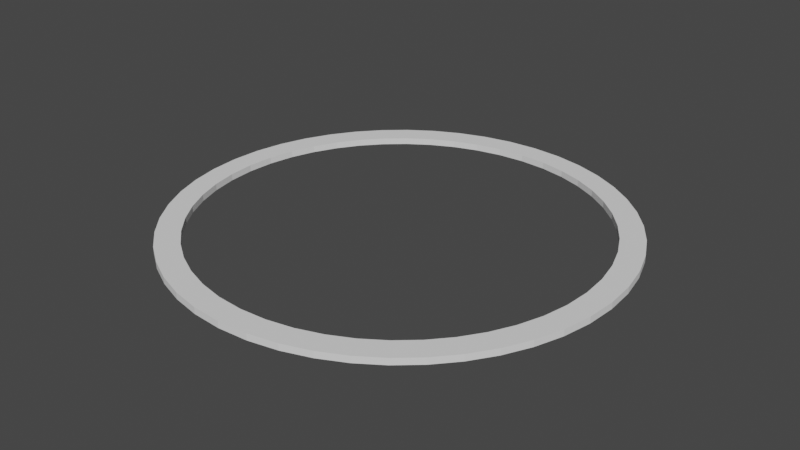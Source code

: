 # Source: Chakram.blend  (saved by Blender 2.83.19; exported with 4.5.12 LTS)
import bpy
from mathutils import Matrix  # noqa: F401  (used for matrix-valued properties, if any)

bpy.ops.wm.read_factory_settings(use_empty=True)
scene = bpy.context.scene
scene.name = 'Scene'

# ---- collections
col_collection = bpy.data.collections.new('Collection'); scene.collection.children.link(col_collection)

# ---- world
world_world = bpy.data.worlds.new('World'); scene.world = world_world
world_world.use_nodes = True; world_world.node_tree.nodes.clear()
_N = world_world.node_tree.nodes; _L = world_world.node_tree.links
n0 = _N.new('ShaderNodeOutputWorld'); n0.name = 'World Output'; n0.location = (300, 300)
n1 = _N.new('ShaderNodeBackground'); n1.name = 'Background'; n1.location = (10, 300)
n1.inputs[0].default_value = (0.05088, 0.05088, 0.05088, 1.0)
_L.new(n1.outputs[0], n0.inputs[0])
n0.is_active_output = True
world_world.color = (0.05088, 0.05088, 0.05088)
world_world.use_sun_shadow = False
world_world.sun_shadow_jitter_overblur = 0.0

# ---- meshes
me_beziercircle = bpy.data.meshes.new('BezierCircle')
me_beziercircle.from_pydata([(-1.0, 0.0, 0.0), (-0.9909, 0.1357, 0.0), (-0.9643, 0.2658, 0.0), (-0.9214, 0.3892, 0.0), (-0.8634, 0.5046, 0.0), (-0.7916, 0.611, 0.0), (-0.707, 0.707, 0.0), (-0.611, 0.7916, 0.0), (-0.5046, 0.8634, 0.0), (-0.3892, 0.9214, 0.0), (-0.2658, 0.9643, 0.0), (-0.1357, 0.9909, 0.0), (0.0, 1.0, 0.0), (0.1357, 0.9909, 0.0), (0.2658, 0.9643, 0.0), (0.3892, 0.9214, 0.0), (0.5046, 0.8634, 0.0), (0.611, 0.7916, 0.0), (0.707, 0.707, 0.0), (0.7916, 0.611, 0.0), (0.8634, 0.5046, 0.0), (0.9214, 0.3892, 0.0), (0.9643, 0.2658, 0.0), (0.9909, 0.1357, 0.0), (1.0, 0.0, 0.0), (0.9909, -0.1357, 0.0), (0.9643, -0.2658, 0.0), (0.9214, -0.3892, 0.0), (0.8634, -0.5046, 0.0), (0.7916, -0.611, 0.0), (0.707, -0.707, 0.0), (0.611, -0.7916, 0.0), (0.5046, -0.8634, 0.0), (0.3892, -0.9214, 0.0), (0.2658, -0.9643, 0.0), (0.1357, -0.9909, 0.0), (0.0, -1.0, 0.0), (-0.1357, -0.9909, 0.0), (-0.2658, -0.9643, 0.0), (-0.3892, -0.9214, 0.0), (-0.5046, -0.8634, 0.0), (-0.611, -0.7916, 0.0), (-0.707, -0.707, 0.0), (-0.7916, -0.611, 0.0), (-0.8634, -0.5046, 0.0), (-0.9214, -0.3892, 0.0), (-0.9643, -0.2658, 0.0), (-0.9909, -0.1357, 0.0), (-0.893, 2.657e-09, 0.0), (-0.8849, 0.1211, 0.0), (-0.8611, 0.2374, 0.0), (-0.8228, 0.3475, 0.0), (-0.7711, 0.4507, 0.0), (-0.7069, 0.5456, 0.0), (-0.6314, 0.6314, 0.0), (-0.5456, 0.7069, 0.0), (-0.4507, 0.7711, 0.0), (-0.3475, 0.8228, 0.0), (-0.2374, 0.8611, 0.0), (-0.1211, 0.8849, 0.0), (-1.328e-10, 0.893, 0.0), (0.1211, 0.8849, 0.0), (0.2374, 0.8611, 0.0), (0.3475, 0.8228, 0.0), (0.4507, 0.7711, 0.0), (0.5456, 0.7069, 0.0), (0.6314, 0.6314, 0.0), (0.7069, 0.5456, 0.0), (0.7711, 0.4507, 0.0), (0.8228, 0.3475, 0.0), (0.8611, 0.2374, 0.0), (0.8849, 0.1211, 0.0), (0.893, 2.657e-09, 0.0), (0.8849, -0.1211, 0.0), (0.8611, -0.2374, 0.0), (0.8228, -0.3475, 0.0), (0.7711, -0.4507, 0.0), (0.7069, -0.5456, 0.0), (0.6314, -0.6314, 0.0), (0.5456, -0.7069, 0.0), (0.4507, -0.7711, 0.0), (0.3475, -0.8228, 0.0), (0.2374, -0.8611, 0.0), (0.1211, -0.8849, 0.0), (-1.328e-10, -0.893, 0.0), (-0.1211, -0.8849, 0.0), (-0.2374, -0.8611, 0.0), (-0.3475, -0.8228, 0.0), (-0.4507, -0.7711, 0.0), (-0.5456, -0.7069, 0.0), (-0.6314, -0.6314, 0.0), (-0.7069, -0.5456, 0.0), (-0.7711, -0.4507, 0.0), (-0.8228, -0.3475, 0.0), (-0.8611, -0.2374, 0.0), (-0.8849, -0.1211, 0.0), (-1.0, 0.0, 0.02956), (-0.9909, 0.1357, 0.02956), (-0.9643, 0.2658, 0.02956), (-0.9214, 0.3892, 0.02956), (-0.8634, 0.5046, 0.02956), (-0.7916, 0.611, 0.02956), (-0.707, 0.707, 0.02956), (-0.611, 0.7916, 0.02956), (-0.5046, 0.8634, 0.02956), (-0.3892, 0.9214, 0.02956), (-0.2658, 0.9643, 0.02956), (-0.1357, 0.9909, 0.02956), (0.0, 1.0, 0.02956), (0.1357, 0.9909, 0.02956), (0.2658, 0.9643, 0.02956), (0.3892, 0.9214, 0.02956), (0.5046, 0.8634, 0.02956), (0.611, 0.7916, 0.02956), (0.707, 0.707, 0.02956), (0.7916, 0.611, 0.02956), (0.8634, 0.5046, 0.02956), (0.9214, 0.3892, 0.02956), (0.9643, 0.2658, 0.02956), (0.9909, 0.1357, 0.02956), (1.0, 0.0, 0.02956), (0.9909, -0.1357, 0.02956), (0.9643, -0.2658, 0.02956), (0.9214, -0.3892, 0.02956), (0.8634, -0.5046, 0.02956), (0.7916, -0.611, 0.02956), (0.707, -0.707, 0.02956), (0.611, -0.7916, 0.02956), (0.5046, -0.8634, 0.02956), (0.3892, -0.9214, 0.02956), (0.2658, -0.9643, 0.02956), (0.1357, -0.9909, 0.02956), (0.0, -1.0, 0.02956), (-0.1357, -0.9909, 0.02956), (-0.2658, -0.9643, 0.02956), (-0.3892, -0.9214, 0.02956), (-0.5046, -0.8634, 0.02956), (-0.611, -0.7916, 0.02956), (-0.707, -0.707, 0.02956), (-0.7916, -0.611, 0.02956), (-0.8634, -0.5046, 0.02956), (-0.9214, -0.3892, 0.02956), (-0.9643, -0.2658, 0.02956), (-0.9909, -0.1357, 0.02956), (-0.893, 2.657e-09, 0.02956), (-0.8849, 0.1211, 0.02956), (-0.8611, 0.2374, 0.02956), (-0.8228, 0.3475, 0.02956), (-0.7711, 0.4507, 0.02956), (-0.7069, 0.5456, 0.02956), (-0.6314, 0.6314, 0.02956), (-0.5456, 0.7069, 0.02956), (-0.4507, 0.7711, 0.02956), (-0.3475, 0.8228, 0.02956), (-0.2374, 0.8611, 0.02956), (-0.1211, 0.8849, 0.02956), (-1.328e-10, 0.893, 0.02956), (0.1211, 0.8849, 0.02956), (0.2374, 0.8611, 0.02956), (0.3475, 0.8228, 0.02956), (0.4507, 0.7711, 0.02956), (0.5456, 0.7069, 0.02956), (0.6314, 0.6314, 0.02956), (0.7069, 0.5456, 0.02956), (0.7711, 0.4507, 0.02956), (0.8228, 0.3475, 0.02956), (0.8611, 0.2374, 0.02956), (0.8849, 0.1211, 0.02956), (0.893, 2.657e-09, 0.02956), (0.8849, -0.1211, 0.02956), (0.8611, -0.2374, 0.02956), (0.8228, -0.3475, 0.02956), (0.7711, -0.4507, 0.02956), (0.7069, -0.5456, 0.02956), (0.6314, -0.6314, 0.02956), (0.5456, -0.7069, 0.02956), (0.4507, -0.7711, 0.02956), (0.3475, -0.8228, 0.02956), (0.2374, -0.8611, 0.02956), (0.1211, -0.8849, 0.02956), (-1.328e-10, -0.893, 0.02956), (-0.1211, -0.8849, 0.02956), (-0.2374, -0.8611, 0.02956), (-0.3475, -0.8228, 0.02956), (-0.4507, -0.7711, 0.02956), (-0.5456, -0.7069, 0.02956), (-0.6314, -0.6314, 0.02956), (-0.7069, -0.5456, 0.02956), (-0.7711, -0.4507, 0.02956), (-0.8228, -0.3475, 0.02956), (-0.8611, -0.2374, 0.02956), (-0.8849, -0.1211, 0.02956)], [], [(35, 36, 84, 83), (22, 23, 71, 70), (9, 10, 58, 57), (36, 37, 85, 84), (23, 24, 72, 71), (10, 11, 59, 58), (37, 38, 86, 85), (24, 25, 73, 72), (11, 12, 60, 59), (38, 39, 87, 86), (25, 26, 74, 73), (12, 13, 61, 60), (39, 40, 88, 87), (26, 27, 75, 74), (13, 14, 62, 61), (40, 41, 89, 88), (0, 1, 49, 48), (27, 28, 76, 75), (14, 15, 63, 62), (41, 42, 90, 89), (1, 2, 50, 49), (28, 29, 77, 76), (15, 16, 64, 63), (42, 43, 91, 90), (2, 3, 51, 50), (29, 30, 78, 77), (16, 17, 65, 64), (43, 44, 92, 91), (3, 4, 52, 51), (30, 31, 79, 78), (17, 18, 66, 65), (44, 45, 93, 92), (4, 5, 53, 52), (31, 32, 80, 79), (18, 19, 67, 66), (45, 46, 94, 93), (5, 6, 54, 53), (32, 33, 81, 80), (19, 20, 68, 67), (46, 47, 95, 94), (6, 7, 55, 54), (33, 34, 82, 81), (20, 21, 69, 68), (47, 0, 48, 95), (7, 8, 56, 55), (34, 35, 83, 82), (21, 22, 70, 69), (8, 9, 57, 56), (131, 179, 180, 132), (118, 166, 167, 119), (105, 153, 154, 106), (132, 180, 181, 133), (119, 167, 168, 120), (106, 154, 155, 107), (133, 181, 182, 134), (120, 168, 169, 121), (107, 155, 156, 108), (134, 182, 183, 135), (121, 169, 170, 122), (108, 156, 157, 109), (135, 183, 184, 136), (122, 170, 171, 123), (109, 157, 158, 110), (136, 184, 185, 137), (96, 144, 145, 97), (123, 171, 172, 124), (110, 158, 159, 111), (137, 185, 186, 138), (97, 145, 146, 98), (124, 172, 173, 125), (111, 159, 160, 112), (138, 186, 187, 139), (98, 146, 147, 99), (125, 173, 174, 126), (112, 160, 161, 113), (139, 187, 188, 140), (99, 147, 148, 100), (126, 174, 175, 127), (113, 161, 162, 114), (140, 188, 189, 141), (100, 148, 149, 101), (127, 175, 176, 128), (114, 162, 163, 115), (141, 189, 190, 142), (101, 149, 150, 102), (128, 176, 177, 129), (115, 163, 164, 116), (142, 190, 191, 143), (102, 150, 151, 103), (129, 177, 178, 130), (116, 164, 165, 117), (143, 191, 144, 96), (103, 151, 152, 104), (130, 178, 179, 131), (117, 165, 166, 118), (104, 152, 153, 105), (25, 121, 122, 26), (79, 175, 174, 78), (53, 149, 148, 52), (26, 122, 123, 27), (0, 96, 97, 1), (80, 176, 175, 79), (54, 150, 149, 53), (27, 123, 124, 28), (1, 97, 98, 2), (81, 177, 176, 80), (55, 151, 150, 54), (28, 124, 125, 29), (2, 98, 99, 3), (82, 178, 177, 81), (56, 152, 151, 55), (29, 125, 126, 30), (3, 99, 100, 4), (83, 179, 178, 82), (57, 153, 152, 56), (30, 126, 127, 31), (4, 100, 101, 5), (84, 180, 179, 83), (58, 154, 153, 57), (31, 127, 128, 32), (5, 101, 102, 6), (85, 181, 180, 84), (59, 155, 154, 58), (32, 128, 129, 33), (6, 102, 103, 7), (86, 182, 181, 85), (60, 156, 155, 59), (33, 129, 130, 34), (7, 103, 104, 8), (87, 183, 182, 86), (61, 157, 156, 60), (34, 130, 131, 35), (8, 104, 105, 9), (88, 184, 183, 87), (62, 158, 157, 61), (35, 131, 132, 36), (9, 105, 106, 10), (89, 185, 184, 88), (63, 159, 158, 62), (36, 132, 133, 37), (10, 106, 107, 11), (90, 186, 185, 89), (64, 160, 159, 63), (37, 133, 134, 38), (11, 107, 108, 12), (91, 187, 186, 90), (65, 161, 160, 64), (38, 134, 135, 39), (12, 108, 109, 13), (92, 188, 187, 91), (66, 162, 161, 65), (39, 135, 136, 40), (13, 109, 110, 14), (93, 189, 188, 92), (67, 163, 162, 66), (40, 136, 137, 41), (14, 110, 111, 15), (94, 190, 189, 93), (68, 164, 163, 67), (41, 137, 138, 42), (15, 111, 112, 16), (95, 191, 190, 94), (69, 165, 164, 68), (42, 138, 139, 43), (16, 112, 113, 17), (48, 144, 191, 95), (70, 166, 165, 69), (43, 139, 140, 44), (17, 113, 114, 18), (71, 167, 166, 70), (44, 140, 141, 45), (18, 114, 115, 19), (72, 168, 167, 71), (45, 141, 142, 46), (19, 115, 116, 20), (73, 169, 168, 72), (46, 142, 143, 47), (20, 116, 117, 21), (74, 170, 169, 73), (47, 143, 96, 0), (21, 117, 118, 22), (75, 171, 170, 74), (49, 145, 144, 48), (22, 118, 119, 23), (76, 172, 171, 75), (50, 146, 145, 49), (23, 119, 120, 24), (77, 173, 172, 76), (51, 147, 146, 50), (24, 120, 121, 25), (78, 174, 173, 77), (52, 148, 147, 51)])
_uv = me_beziercircle.uv_layers.new(name='UVMap')
_uv.uv.foreach_set('vector', [0.02498, 0.2428, 0.02481, 0.2655, 0.006198, 0.2655, 0.005919, 0.2428, 0.03028, 0.9581, 0.03071, 0.9784, 0.01349, 0.9786, 0.01286, 0.9585, 0.02602, 0.7012, 0.02632, 0.7216, 0.008268, 0.7218, 0.008262, 0.7014, 0.02481, 0.2655, 0.02476, 0.2881, 0.005833, 0.2881, 0.006198, 0.2655, 0.03071, 0.9784, 0.03115, 1.0, 0.01363, 0.9988, 0.01349, 0.9786, 0.02632, 0.7216, 0.02656, 0.7423, 0.008901, 0.7426, 0.008268, 0.7218, 0.02476, 0.2881, 0.02472, 0.3103, 0.005488, 0.3102, 0.005833, 0.2881, 0.02761, 2.313e-05, 0.02728, 0.02502, 0.00739, 0.02498, 0.007372, 0.001505, 0.02656, 0.7423, 0.02679, 0.7633, 0.009559, 0.7636, 0.008901, 0.7426, 0.02472, 0.3103, 0.0246, 0.3319, 0.005796, 0.3319, 0.005488, 0.3102, 0.02728, 0.02502, 0.02698, 0.04835, 0.006942, 0.04814, 0.00739, 0.02498, 0.02679, 0.7633, 0.02715, 0.7842, 0.009619, 0.7845, 0.009559, 0.7636, 0.0246, 0.3319, 0.02447, 0.353, 0.006133, 0.353, 0.005796, 0.3319, 0.02698, 0.04835, 0.02662, 0.07093, 0.007073, 0.07074, 0.006942, 0.04814, 0.02715, 0.7842, 0.0275, 0.8047, 0.00969, 0.805, 0.009619, 0.7845, 0.02447, 0.353, 0.02436, 0.3735, 0.006465, 0.3735, 0.006133, 0.353, 0.02463, 0.5192, 0.0248, 0.541, 0.006583, 0.5411, 0.006727, 0.5193, 0.02662, 0.07093, 0.02628, 0.09283, 0.00722, 0.09267, 0.007073, 0.07074, 0.0275, 0.8047, 0.02777, 0.8248, 0.01036, 0.8251, 0.00969, 0.805, 0.02436, 0.3735, 0.02427, 0.3936, 0.006766, 0.3936, 0.006465, 0.3735, 0.0248, 0.541, 0.02496, 0.5623, 0.006453, 0.5624, 0.006583, 0.5411, 0.02628, 0.09283, 0.02596, 0.1141, 0.007364, 0.114, 0.00722, 0.09267, 0.02777, 0.8248, 0.02802, 0.8443, 0.01104, 0.8447, 0.01036, 0.8251, 0.02427, 0.3936, 0.0243, 0.4136, 0.006514, 0.4136, 0.006766, 0.3936, 0.02496, 0.5623, 0.02504, 0.5831, 0.006948, 0.5833, 0.006453, 0.5624, 0.02596, 0.1141, 0.02567, 0.135, 0.007478, 0.1349, 0.007364, 0.114, 0.02802, 0.8443, 0.02828, 0.8633, 0.01171, 0.8636, 0.01104, 0.8447, 0.0243, 0.4136, 0.02436, 0.4339, 0.006243, 0.4339, 0.006514, 0.4136, 0.02504, 0.5831, 0.02511, 0.6034, 0.007466, 0.6036, 0.006948, 0.5833, 0.02567, 0.135, 0.0255, 0.1558, 0.007019, 0.1556, 0.007478, 0.1349, 0.02828, 0.8633, 0.02855, 0.8819, 0.01234, 0.8822, 0.01171, 0.8636, 0.02436, 0.4339, 0.02445, 0.4546, 0.005994, 0.4547, 0.006243, 0.4339, 0.02511, 0.6034, 0.0252, 0.6231, 0.007972, 0.6233, 0.007466, 0.6036, 0.0255, 0.1558, 0.02536, 0.1769, 0.006537, 0.1767, 0.007019, 0.1556, 0.02855, 0.8819, 0.02893, 0.9005, 0.01246, 0.9008, 0.01234, 0.8822, 0.02445, 0.4546, 0.02456, 0.4758, 0.005798, 0.4759, 0.005994, 0.4547, 0.0252, 0.6231, 0.02529, 0.6424, 0.008445, 0.6426, 0.007972, 0.6233, 0.02536, 0.1769, 0.02525, 0.1985, 0.006073, 0.1983, 0.006537, 0.1767, 0.02893, 0.9005, 0.02934, 0.9192, 0.01257, 0.9196, 0.01246, 0.9008, 0.02456, 0.4758, 0.0246, 0.4974, 0.006251, 0.4975, 0.005798, 0.4759, 0.02529, 0.6424, 0.0255, 0.6617, 0.008386, 0.6619, 0.008445, 0.6426, 0.02525, 0.1985, 0.02516, 0.2205, 0.005661, 0.2204, 0.006073, 0.1983, 0.02934, 0.9192, 0.02979, 0.9384, 0.0127, 0.9388, 0.01257, 0.9196, 0.0246, 0.4974, 0.02463, 0.5192, 0.006727, 0.5193, 0.006251, 0.4975, 0.0255, 0.6617, 0.02574, 0.6812, 0.008312, 0.6814, 0.008386, 0.6619, 0.02516, 0.2205, 0.02498, 0.2428, 0.005919, 0.2428, 0.005661, 0.2204, 0.02979, 0.9384, 0.03028, 0.9581, 0.01286, 0.9585, 0.0127, 0.9388, 0.02574, 0.6812, 0.02602, 0.7012, 0.008262, 0.7014, 0.008312, 0.6814, 0.03003, 0.2429, 0.04909, 0.2433, 0.04843, 0.2657, 0.02984, 0.2656, 0.03481, 0.958, 0.0523, 0.9576, 0.05245, 0.9777, 0.03532, 0.9783, 0.0307, 0.7011, 0.04847, 0.7007, 0.04919, 0.7213, 0.031, 0.7216, 0.02984, 0.2656, 0.04843, 0.2657, 0.04871, 0.2881, 0.02977, 0.2882, 0.03532, 0.9783, 0.05245, 0.9777, 0.05354, 0.9977, 0.03601, 0.9999, 0.031, 0.7216, 0.04919, 0.7213, 0.04889, 0.7423, 0.03123, 0.7423, 0.02977, 0.2882, 0.04871, 0.2881, 0.04908, 0.3104, 0.0297, 0.3103, 0.03324, 0.0001208, 0.05354, 0.002499, 0.05239, 0.02567, 0.03261, 0.02514, 0.03123, 0.7423, 0.04889, 0.7423, 0.04867, 0.7631, 0.03145, 0.7633, 0.0297, 0.3103, 0.04908, 0.3104, 0.04838, 0.3324, 0.02955, 0.332, 0.03261, 0.02514, 0.05239, 0.02567, 0.05231, 0.04887, 0.03219, 0.04846, 0.03145, 0.7633, 0.04867, 0.7631, 0.04932, 0.7838, 0.03179, 0.7842, 0.02955, 0.332, 0.04838, 0.3324, 0.04766, 0.3535, 0.02932, 0.3531, 0.03219, 0.04846, 0.05231, 0.04887, 0.05133, 0.07166, 0.03177, 0.07104, 0.03179, 0.7842, 0.04932, 0.7838, 0.05006, 0.8045, 0.03211, 0.8047, 0.02932, 0.3531, 0.04766, 0.3535, 0.04698, 0.3739, 0.02912, 0.3735, 0.02948, 0.5192, 0.04737, 0.5192, 0.04784, 0.5407, 0.02962, 0.5409, 0.03177, 0.07104, 0.05133, 0.07166, 0.05037, 0.09357, 0.03132, 0.09295, 0.03211, 0.8047, 0.05006, 0.8045, 0.0498, 0.8248, 0.03235, 0.8248, 0.02912, 0.3735, 0.04698, 0.3739, 0.04646, 0.3937, 0.029, 0.3936, 0.02962, 0.5409, 0.04784, 0.5407, 0.04841, 0.5622, 0.02976, 0.5623, 0.03132, 0.09295, 0.05037, 0.09357, 0.04946, 0.1148, 0.0309, 0.1142, 0.03235, 0.8248, 0.0498, 0.8248, 0.0495, 0.8444, 0.03251, 0.8443, 0.029, 0.3936, 0.04646, 0.3937, 0.04676, 0.4134, 0.02902, 0.4136, 0.02976, 0.5623, 0.04841, 0.5622, 0.04794, 0.5833, 0.02981, 0.5831, 0.0309, 0.1142, 0.04946, 0.1148, 0.04872, 0.1353, 0.03058, 0.1351, 0.03251, 0.8443, 0.0495, 0.8444, 0.04923, 0.8633, 0.03268, 0.8633, 0.02902, 0.4136, 0.04676, 0.4134, 0.04724, 0.4336, 0.02914, 0.4339, 0.02981, 0.5831, 0.04794, 0.5833, 0.04743, 0.6036, 0.02978, 0.6034, 0.03058, 0.1351, 0.04872, 0.1353, 0.04884, 0.1558, 0.03041, 0.1559, 0.03268, 0.8633, 0.04923, 0.8633, 0.0491, 0.8816, 0.03293, 0.8818, 0.02914, 0.4339, 0.04724, 0.4336, 0.04778, 0.4543, 0.02931, 0.4546, 0.02978, 0.6034, 0.04743, 0.6036, 0.04696, 0.6233, 0.02977, 0.6231, 0.03041, 0.1559, 0.04884, 0.1558, 0.04914, 0.1768, 0.03033, 0.177, 0.03293, 0.8818, 0.0491, 0.8816, 0.04972, 0.8999, 0.0333, 0.9004, 0.02931, 0.4546, 0.04778, 0.4543, 0.04832, 0.4758, 0.02942, 0.4758, 0.02977, 0.6231, 0.04696, 0.6233, 0.04664, 0.6423, 0.02984, 0.6424, 0.03033, 0.177, 0.04914, 0.1768, 0.0495, 0.1984, 0.0303, 0.1985, 0.0333, 0.9004, 0.04972, 0.8999, 0.05052, 0.9185, 0.03377, 0.9192, 0.02942, 0.4758, 0.04832, 0.4758, 0.0478, 0.4976, 0.02945, 0.4974, 0.02984, 0.6424, 0.04664, 0.6423, 0.04712, 0.6613, 0.03005, 0.6617, 0.0303, 0.1985, 0.0495, 0.1984, 0.04984, 0.2207, 0.03021, 0.2205, 0.03377, 0.9192, 0.05052, 0.9185, 0.0514, 0.9377, 0.0343, 0.9384, 0.02945, 0.4974, 0.0478, 0.4976, 0.04737, 0.5192, 0.02948, 0.5192, 0.03005, 0.6617, 0.04712, 0.6613, 0.04776, 0.6807, 0.03035, 0.6812, 0.03021, 0.2205, 0.04984, 0.2207, 0.04909, 0.2433, 0.03003, 0.2429, 0.0343, 0.9384, 0.0514, 0.9377, 0.0523, 0.9576, 0.03481, 0.958, 0.03035, 0.6812, 0.04776, 0.6807, 0.04847, 0.7007, 0.0307, 0.7011, 0.02728, 0.02502, 0.03261, 0.02514, 0.03219, 0.04846, 0.02698, 0.04835, 0.007019, 0.1556, 0.001659, 0.1555, 0.002125, 0.1348, 0.007478, 0.1349, 0.007972, 0.6233, 0.002977, 0.6234, 0.002366, 0.6037, 0.007466, 0.6036, 0.02698, 0.04835, 0.03219, 0.04846, 0.03177, 0.07104, 0.02662, 0.07093, 0.02463, 0.5192, 0.02948, 0.5192, 0.02962, 0.5409, 0.0248, 0.541, 0.006537, 0.1767, 0.001095, 0.1766, 0.001659, 0.1555, 0.007019, 0.1556, 0.008445, 0.6426, 0.003489, 0.6427, 0.002977, 0.6234, 0.007972, 0.6233, 0.02662, 0.07093, 0.03177, 0.07104, 0.03132, 0.09295, 0.02628, 0.09283, 0.0248, 0.541, 0.02962, 0.5409, 0.02976, 0.5623, 0.02496, 0.5623, 0.006073, 0.1983, 0.0005491, 0.1982, 0.001095, 0.1766, 0.006537, 0.1767, 0.008386, 0.6619, 0.003421, 0.6619, 0.003489, 0.6427, 0.008445, 0.6426, 0.02628, 0.09283, 0.03132, 0.09295, 0.0309, 0.1142, 0.02596, 0.1141, 0.02496, 0.5623, 0.02976, 0.5623, 0.02981, 0.5831, 0.02504, 0.5831, 0.005661, 0.2204, 0.0001186, 0.2204, 0.0005491, 0.1982, 0.006073, 0.1983, 0.008312, 0.6814, 0.00327, 0.6814, 0.003421, 0.6619, 0.008386, 0.6619, 0.02596, 0.1141, 0.0309, 0.1142, 0.03058, 0.1351, 0.02567, 0.135, 0.02504, 0.5831, 0.02981, 0.5831, 0.02978, 0.6034, 0.02511, 0.6034, 0.005919, 0.2428, 0.0004088, 0.2429, 0.0001186, 0.2204, 0.005661, 0.2204, 0.008262, 0.7014, 0.003145, 0.7014, 0.00327, 0.6814, 0.008312, 0.6814, 0.02567, 0.135, 0.03058, 0.1351, 0.03041, 0.1559, 0.0255, 0.1558, 0.02511, 0.6034, 0.02978, 0.6034, 0.02977, 0.6231, 0.0252, 0.6231, 0.006198, 0.2655, 0.0007259, 0.2655, 0.0004088, 0.2429, 0.005919, 0.2428, 0.008268, 0.7218, 0.003136, 0.7219, 0.003145, 0.7014, 0.008262, 0.7014, 0.0255, 0.1558, 0.03041, 0.1559, 0.03033, 0.177, 0.02536, 0.1769, 0.0252, 0.6231, 0.02977, 0.6231, 0.02984, 0.6424, 0.02529, 0.6424, 0.005833, 0.2881, 0.0003687, 0.288, 0.0007259, 0.2655, 0.006198, 0.2655, 0.008901, 0.7426, 0.003801, 0.7427, 0.003136, 0.7219, 0.008268, 0.7218, 0.02536, 0.1769, 0.03033, 0.177, 0.0303, 0.1985, 0.02525, 0.1985, 0.02529, 0.6424, 0.02984, 0.6424, 0.03005, 0.6617, 0.0255, 0.6617, 0.005488, 0.3102, 2.313e-05, 0.3102, 0.0003687, 0.288, 0.005833, 0.2881, 0.009559, 0.7636, 0.004493, 0.7637, 0.003801, 0.7427, 0.008901, 0.7426, 0.02525, 0.1985, 0.0303, 0.1985, 0.03021, 0.2205, 0.02516, 0.2205, 0.0255, 0.6617, 0.03005, 0.6617, 0.03035, 0.6812, 0.02574, 0.6812, 0.005796, 0.3319, 0.0003802, 0.332, 2.313e-05, 0.3102, 0.005488, 0.3102, 0.009619, 0.7845, 0.004558, 0.7846, 0.004493, 0.7637, 0.009559, 0.7636, 0.02516, 0.2205, 0.03021, 0.2205, 0.03003, 0.2429, 0.02498, 0.2428, 0.02574, 0.6812, 0.03035, 0.6812, 0.0307, 0.7011, 0.02602, 0.7012, 0.006133, 0.353, 0.000833, 0.3531, 0.0003802, 0.332, 0.005796, 0.3319, 0.00969, 0.805, 0.00463, 0.8051, 0.004558, 0.7846, 0.009619, 0.7845, 0.02498, 0.2428, 0.03003, 0.2429, 0.02984, 0.2656, 0.02481, 0.2655, 0.02602, 0.7012, 0.0307, 0.7011, 0.031, 0.7216, 0.02632, 0.7216, 0.006465, 0.3735, 0.001273, 0.3736, 0.000833, 0.3531, 0.006133, 0.353, 0.01036, 0.8251, 0.005344, 0.8253, 0.00463, 0.8051, 0.00969, 0.805, 0.02481, 0.2655, 0.02984, 0.2656, 0.02977, 0.2882, 0.02476, 0.2881, 0.02632, 0.7216, 0.031, 0.7216, 0.03123, 0.7423, 0.02656, 0.7423, 0.006766, 0.3936, 0.001615, 0.3936, 0.001273, 0.3736, 0.006465, 0.3735, 0.01104, 0.8447, 0.006135, 0.8449, 0.005344, 0.8253, 0.01036, 0.8251, 0.02476, 0.2881, 0.02977, 0.2882, 0.0297, 0.3103, 0.02472, 0.3103, 0.02656, 0.7423, 0.03123, 0.7423, 0.03145, 0.7633, 0.02679, 0.7633, 0.006514, 0.4136, 0.001355, 0.4136, 0.001615, 0.3936, 0.006766, 0.3936, 0.01171, 0.8636, 0.006904, 0.8638, 0.006135, 0.8449, 0.01104, 0.8447, 0.02472, 0.3103, 0.0297, 0.3103, 0.02955, 0.332, 0.0246, 0.3319, 0.02679, 0.7633, 0.03145, 0.7633, 0.03179, 0.7842, 0.02715, 0.7842, 0.006243, 0.4339, 0.001006, 0.4339, 0.001355, 0.4136, 0.006514, 0.4136, 0.01234, 0.8822, 0.007573, 0.8823, 0.006904, 0.8638, 0.01171, 0.8636, 0.0246, 0.3319, 0.02955, 0.332, 0.02932, 0.3531, 0.02447, 0.353, 0.02715, 0.7842, 0.03179, 0.7842, 0.03211, 0.8047, 0.0275, 0.8047, 0.005994, 0.4547, 0.0006772, 0.4546, 0.001006, 0.4339, 0.006243, 0.4339, 0.01246, 0.9008, 0.007683, 0.9008, 0.007573, 0.8823, 0.01234, 0.8822, 0.02447, 0.353, 0.02932, 0.3531, 0.02912, 0.3735, 0.02436, 0.3735, 0.0275, 0.8047, 0.03211, 0.8047, 0.03235, 0.8248, 0.02777, 0.8248, 0.005798, 0.4759, 0.0004652, 0.476, 0.0006772, 0.4546, 0.005994, 0.4547, 0.01257, 0.9196, 0.007716, 0.9196, 0.007683, 0.9008, 0.01246, 0.9008, 0.02436, 0.3735, 0.02912, 0.3735, 0.029, 0.3936, 0.02427, 0.3936, 0.02777, 0.8248, 0.03235, 0.8248, 0.03251, 0.8443, 0.02802, 0.8443, 0.006251, 0.4975, 0.00095, 0.4976, 0.0004652, 0.476, 0.005798, 0.4759, 0.0127, 0.9388, 0.007772, 0.9389, 0.007716, 0.9196, 0.01257, 0.9196, 0.02427, 0.3936, 0.029, 0.3936, 0.02902, 0.4136, 0.0243, 0.4136, 0.02802, 0.8443, 0.03251, 0.8443, 0.03268, 0.8633, 0.02828, 0.8633, 0.006727, 0.5193, 0.001462, 0.5194, 0.00095, 0.4976, 0.006251, 0.4975, 0.01286, 0.9585, 0.007918, 0.9586, 0.007772, 0.9389, 0.0127, 0.9388, 0.0243, 0.4136, 0.02902, 0.4136, 0.02914, 0.4339, 0.02436, 0.4339, 0.02828, 0.8633, 0.03268, 0.8633, 0.03293, 0.8818, 0.02855, 0.8819, 0.01349, 0.9786, 0.008567, 0.9787, 0.007918, 0.9586, 0.01286, 0.9585, 0.02436, 0.4339, 0.02914, 0.4339, 0.02931, 0.4546, 0.02445, 0.4546, 0.02855, 0.8819, 0.03293, 0.8818, 0.0333, 0.9004, 0.02893, 0.9005, 0.01363, 0.9988, 0.008807, 0.9988, 0.008567, 0.9787, 0.01349, 0.9786, 0.02445, 0.4546, 0.02931, 0.4546, 0.02942, 0.4758, 0.02456, 0.4758, 0.02893, 0.9005, 0.0333, 0.9004, 0.03377, 0.9192, 0.02934, 0.9192, 0.00739, 0.02498, 0.001635, 0.02495, 0.001663, 0.001498, 0.007372, 0.001505, 0.02456, 0.4758, 0.02942, 0.4758, 0.02945, 0.4974, 0.0246, 0.4974, 0.02934, 0.9192, 0.03377, 0.9192, 0.0343, 0.9384, 0.02979, 0.9384, 0.006942, 0.04814, 0.001246, 0.04812, 0.001635, 0.02495, 0.00739, 0.02498, 0.0246, 0.4974, 0.02945, 0.4974, 0.02948, 0.5192, 0.02463, 0.5192, 0.02979, 0.9384, 0.0343, 0.9384, 0.03481, 0.958, 0.03028, 0.9581, 0.007073, 0.07074, 0.001441, 0.0708, 0.001246, 0.04812, 0.006942, 0.04814, 0.006583, 0.5411, 0.001324, 0.541, 0.001462, 0.5194, 0.006727, 0.5193, 0.03028, 0.9581, 0.03481, 0.958, 0.03532, 0.9783, 0.03071, 0.9784, 0.00722, 0.09267, 0.00171, 0.09274, 0.001441, 0.0708, 0.007073, 0.07074, 0.006453, 0.5624, 0.001194, 0.5624, 0.001324, 0.541, 0.006583, 0.5411, 0.03071, 0.9784, 0.03532, 0.9783, 0.03601, 0.9999, 0.03115, 1.0, 0.007364, 0.114, 0.001967, 0.114, 0.00171, 0.09274, 0.00722, 0.09267, 0.006948, 0.5833, 0.001737, 0.5834, 0.001194, 0.5624, 0.006453, 0.5624, 0.02761, 2.313e-05, 0.03324, 0.0001208, 0.03261, 0.02514, 0.02728, 0.02502, 0.007478, 0.1349, 0.002125, 0.1348, 0.001967, 0.114, 0.007364, 0.114, 0.007466, 0.6036, 0.002366, 0.6037, 0.001737, 0.5834, 0.006948, 0.5833])
me_beziercircle.use_remesh_fix_poles = True
me_beziercircle.use_remesh_preserve_attributes = False
me_beziercircle.use_mirror_vertex_groups = False
me_beziercircle.update()

# ---- objects
ob_beziercircle = bpy.data.objects.new('BezierCircle', me_beziercircle)

# ---- transforms, parenting, visibility, modifiers, constraints
ob_beziercircle.location = (0.0, 0.0, 0.0)
ob_beziercircle.lineart.crease_threshold = 0.0

# ---- collection membership
col_collection.objects.link(ob_beziercircle)

# ---- scene / render settings (as saved in the file)
scene.frame_start = 1; scene.frame_end = 250; scene.frame_set(1)
scene.render.engine = 'BLENDER_EEVEE_NEXT'
scene.cycles.use_denoising = False
scene.cycles.samples = 128
scene.cycles.sampling_pattern = 'TABULATED_SOBOL'
scene.cycles.use_adaptive_sampling = False
scene.cycles.use_light_tree = False
scene.view_settings.view_transform = 'Filmic'
bpy.context.view_layer.update()

# ---- added for rendering (the .blend has no active camera and no usable light): camera, sun
cam_auto = bpy.data.cameras.new('AutoCamera')
cam_auto.lens = 50.0
cam_auto.sensor_width = 36.0
cam_auto.clip_end = 1000.0
ob_auto_camera = bpy.data.objects.new('AutoCamera', cam_auto)
scene.collection.objects.link(ob_auto_camera)
ob_auto_camera.location = (2.61707, -3.14049, 2.10844)
ob_auto_camera.rotation_euler = (1.09748, -7.21219e-08, 0.694738)
scene.camera = ob_auto_camera
light_auto_sun = bpy.data.lights.new('AutoSun', 'SUN')
light_auto_sun.energy = 3.0
light_auto_sun.angle = 0.0523599
ob_auto_sun = bpy.data.objects.new('AutoSun', light_auto_sun)
scene.collection.objects.link(ob_auto_sun)
ob_auto_sun.rotation_euler = (0.872665, 0.174533, 0.523599)
bpy.context.view_layer.update()
